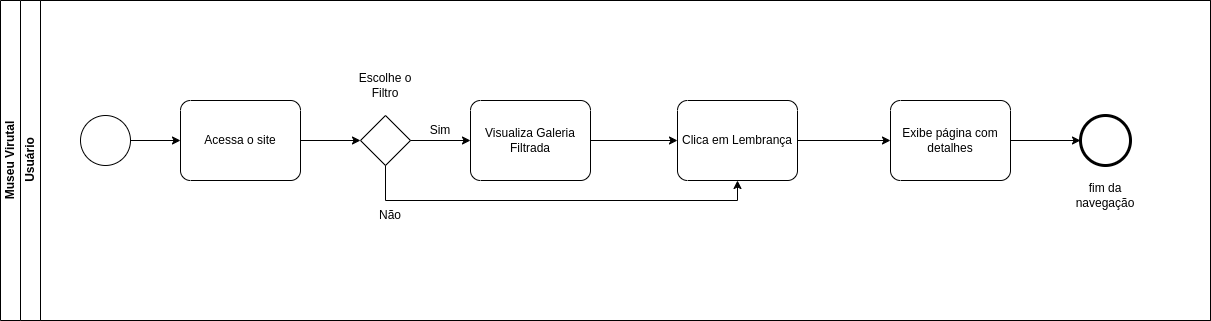

The diagram above was exported from draw.io. Its source (the exported page's mxGraphModel, read from the mxfile embedded in the PNG):
<mxGraphModel dx="1428" dy="693" grid="1" gridSize="10" guides="1" tooltips="1" connect="1" arrows="1" fold="1" page="1" pageScale="1" pageWidth="827" pageHeight="1169" math="0" shadow="0">
  <root>
    <mxCell id="0" />
    <mxCell id="1" parent="0" />
    <mxCell id="TzrqZ3IiAnHpxxPaRNcw-1" value="Museu Virutal" style="swimlane;html=1;childLayout=stackLayout;resizeParent=1;resizeParentMax=0;horizontal=0;startSize=20;horizontalStack=0;whiteSpace=wrap;" parent="1" vertex="1">
      <mxGeometry x="150" y="150" width="1210" height="320" as="geometry" />
    </mxCell>
    <mxCell id="TzrqZ3IiAnHpxxPaRNcw-2" value="Usuário" style="swimlane;html=1;startSize=20;horizontal=0;" parent="TzrqZ3IiAnHpxxPaRNcw-1" vertex="1">
      <mxGeometry x="20" width="1190" height="320" as="geometry" />
    </mxCell>
    <mxCell id="TzrqZ3IiAnHpxxPaRNcw-6" value="Acessa o site" style="points=[[0.25,0,0],[0.5,0,0],[0.75,0,0],[1,0.25,0],[1,0.5,0],[1,0.75,0],[0.75,1,0],[0.5,1,0],[0.25,1,0],[0,0.75,0],[0,0.5,0],[0,0.25,0]];shape=mxgraph.bpmn.task2;whiteSpace=wrap;rectStyle=rounded;size=10;html=1;container=1;expand=0;collapsible=0;taskMarker=abstract;" parent="TzrqZ3IiAnHpxxPaRNcw-2" vertex="1">
      <mxGeometry x="160" y="100" width="120" height="80" as="geometry" />
    </mxCell>
    <mxCell id="TzrqZ3IiAnHpxxPaRNcw-7" value="" style="points=[[0.145,0.145,0],[0.5,0,0],[0.855,0.145,0],[1,0.5,0],[0.855,0.855,0],[0.5,1,0],[0.145,0.855,0],[0,0.5,0]];shape=mxgraph.bpmn.event;html=1;verticalLabelPosition=bottom;labelBackgroundColor=#ffffff;verticalAlign=top;align=center;perimeter=ellipsePerimeter;outlineConnect=0;aspect=fixed;outline=standard;symbol=general;" parent="TzrqZ3IiAnHpxxPaRNcw-2" vertex="1">
      <mxGeometry x="60" y="115" width="50" height="50" as="geometry" />
    </mxCell>
    <mxCell id="TzrqZ3IiAnHpxxPaRNcw-8" style="edgeStyle=orthogonalEdgeStyle;rounded=0;orthogonalLoop=1;jettySize=auto;html=1;entryX=0;entryY=0.5;entryDx=0;entryDy=0;entryPerimeter=0;" parent="TzrqZ3IiAnHpxxPaRNcw-2" source="TzrqZ3IiAnHpxxPaRNcw-7" target="TzrqZ3IiAnHpxxPaRNcw-6" edge="1">
      <mxGeometry relative="1" as="geometry" />
    </mxCell>
    <mxCell id="TzrqZ3IiAnHpxxPaRNcw-24" style="edgeStyle=orthogonalEdgeStyle;rounded=0;orthogonalLoop=1;jettySize=auto;html=1;" parent="TzrqZ3IiAnHpxxPaRNcw-2" source="TzrqZ3IiAnHpxxPaRNcw-18" target="TzrqZ3IiAnHpxxPaRNcw-23" edge="1">
      <mxGeometry relative="1" as="geometry" />
    </mxCell>
    <mxCell id="TzrqZ3IiAnHpxxPaRNcw-18" value="Visualiza Galeria Filtrada" style="points=[[0.25,0,0],[0.5,0,0],[0.75,0,0],[1,0.25,0],[1,0.5,0],[1,0.75,0],[0.75,1,0],[0.5,1,0],[0.25,1,0],[0,0.75,0],[0,0.5,0],[0,0.25,0]];shape=mxgraph.bpmn.task2;whiteSpace=wrap;rectStyle=rounded;size=10;html=1;container=1;expand=0;collapsible=0;taskMarker=abstract;" parent="TzrqZ3IiAnHpxxPaRNcw-2" vertex="1">
      <mxGeometry x="450" y="100" width="120" height="80" as="geometry" />
    </mxCell>
    <mxCell id="TzrqZ3IiAnHpxxPaRNcw-19" value="" style="points=[[0.25,0.25,0],[0.5,0,0],[0.75,0.25,0],[1,0.5,0],[0.75,0.75,0],[0.5,1,0],[0.25,0.75,0],[0,0.5,0]];shape=mxgraph.bpmn.gateway2;html=1;verticalLabelPosition=bottom;labelBackgroundColor=#ffffff;verticalAlign=top;align=center;perimeter=rhombusPerimeter;outlineConnect=0;outline=none;symbol=none;" parent="TzrqZ3IiAnHpxxPaRNcw-2" vertex="1">
      <mxGeometry x="340" y="115" width="50" height="50" as="geometry" />
    </mxCell>
    <mxCell id="TzrqZ3IiAnHpxxPaRNcw-20" style="edgeStyle=orthogonalEdgeStyle;rounded=0;orthogonalLoop=1;jettySize=auto;html=1;entryX=0;entryY=0.5;entryDx=0;entryDy=0;entryPerimeter=0;" parent="TzrqZ3IiAnHpxxPaRNcw-2" source="TzrqZ3IiAnHpxxPaRNcw-6" target="TzrqZ3IiAnHpxxPaRNcw-19" edge="1">
      <mxGeometry relative="1" as="geometry" />
    </mxCell>
    <mxCell id="TzrqZ3IiAnHpxxPaRNcw-21" style="edgeStyle=orthogonalEdgeStyle;rounded=0;orthogonalLoop=1;jettySize=auto;html=1;entryX=0;entryY=0.5;entryDx=0;entryDy=0;entryPerimeter=0;" parent="TzrqZ3IiAnHpxxPaRNcw-2" source="TzrqZ3IiAnHpxxPaRNcw-19" target="TzrqZ3IiAnHpxxPaRNcw-18" edge="1">
      <mxGeometry relative="1" as="geometry" />
    </mxCell>
    <mxCell id="TzrqZ3IiAnHpxxPaRNcw-22" value="Escolhe o Filtro" style="text;html=1;align=center;verticalAlign=middle;whiteSpace=wrap;rounded=0;" parent="TzrqZ3IiAnHpxxPaRNcw-2" vertex="1">
      <mxGeometry x="335" y="70" width="60" height="30" as="geometry" />
    </mxCell>
    <mxCell id="TzrqZ3IiAnHpxxPaRNcw-23" value="Clica em Lembrança" style="points=[[0.25,0,0],[0.5,0,0],[0.75,0,0],[1,0.25,0],[1,0.5,0],[1,0.75,0],[0.75,1,0],[0.5,1,0],[0.25,1,0],[0,0.75,0],[0,0.5,0],[0,0.25,0]];shape=mxgraph.bpmn.task2;whiteSpace=wrap;rectStyle=rounded;size=10;html=1;container=1;expand=0;collapsible=0;taskMarker=abstract;" parent="TzrqZ3IiAnHpxxPaRNcw-2" vertex="1">
      <mxGeometry x="657" y="100" width="120" height="80" as="geometry" />
    </mxCell>
    <mxCell id="TzrqZ3IiAnHpxxPaRNcw-25" style="edgeStyle=orthogonalEdgeStyle;rounded=0;orthogonalLoop=1;jettySize=auto;html=1;entryX=0.5;entryY=1;entryDx=0;entryDy=0;entryPerimeter=0;" parent="TzrqZ3IiAnHpxxPaRNcw-2" source="TzrqZ3IiAnHpxxPaRNcw-19" target="TzrqZ3IiAnHpxxPaRNcw-23" edge="1">
      <mxGeometry relative="1" as="geometry">
        <Array as="points">
          <mxPoint x="365" y="200" />
          <mxPoint x="717" y="200" />
        </Array>
      </mxGeometry>
    </mxCell>
    <mxCell id="TzrqZ3IiAnHpxxPaRNcw-26" value="Exibe página com detalhes" style="points=[[0.25,0,0],[0.5,0,0],[0.75,0,0],[1,0.25,0],[1,0.5,0],[1,0.75,0],[0.75,1,0],[0.5,1,0],[0.25,1,0],[0,0.75,0],[0,0.5,0],[0,0.25,0]];shape=mxgraph.bpmn.task2;whiteSpace=wrap;rectStyle=rounded;size=10;html=1;container=1;expand=0;collapsible=0;taskMarker=abstract;" parent="TzrqZ3IiAnHpxxPaRNcw-2" vertex="1">
      <mxGeometry x="870" y="100" width="120" height="80" as="geometry" />
    </mxCell>
    <mxCell id="TzrqZ3IiAnHpxxPaRNcw-27" style="edgeStyle=orthogonalEdgeStyle;rounded=0;orthogonalLoop=1;jettySize=auto;html=1;entryX=0;entryY=0.5;entryDx=0;entryDy=0;entryPerimeter=0;" parent="TzrqZ3IiAnHpxxPaRNcw-2" source="TzrqZ3IiAnHpxxPaRNcw-23" target="TzrqZ3IiAnHpxxPaRNcw-26" edge="1">
      <mxGeometry relative="1" as="geometry" />
    </mxCell>
    <mxCell id="TzrqZ3IiAnHpxxPaRNcw-28" value="" style="points=[[0.145,0.145,0],[0.5,0,0],[0.855,0.145,0],[1,0.5,0],[0.855,0.855,0],[0.5,1,0],[0.145,0.855,0],[0,0.5,0]];shape=mxgraph.bpmn.event;html=1;verticalLabelPosition=bottom;labelBackgroundColor=#ffffff;verticalAlign=top;align=center;perimeter=ellipsePerimeter;outlineConnect=0;aspect=fixed;outline=end;symbol=terminate2;" parent="TzrqZ3IiAnHpxxPaRNcw-2" vertex="1">
      <mxGeometry x="1060" y="115" width="50" height="50" as="geometry" />
    </mxCell>
    <mxCell id="TzrqZ3IiAnHpxxPaRNcw-29" style="edgeStyle=orthogonalEdgeStyle;rounded=0;orthogonalLoop=1;jettySize=auto;html=1;entryX=0;entryY=0.5;entryDx=0;entryDy=0;entryPerimeter=0;" parent="TzrqZ3IiAnHpxxPaRNcw-2" source="TzrqZ3IiAnHpxxPaRNcw-26" target="TzrqZ3IiAnHpxxPaRNcw-28" edge="1">
      <mxGeometry relative="1" as="geometry" />
    </mxCell>
    <mxCell id="TzrqZ3IiAnHpxxPaRNcw-30" value="fim da navegação" style="text;html=1;align=center;verticalAlign=middle;whiteSpace=wrap;rounded=0;" parent="TzrqZ3IiAnHpxxPaRNcw-2" vertex="1">
      <mxGeometry x="1055" y="180" width="60" height="30" as="geometry" />
    </mxCell>
    <mxCell id="TzrqZ3IiAnHpxxPaRNcw-31" value="Sim" style="text;html=1;align=center;verticalAlign=middle;whiteSpace=wrap;rounded=0;" parent="TzrqZ3IiAnHpxxPaRNcw-2" vertex="1">
      <mxGeometry x="390" y="115" width="60" height="30" as="geometry" />
    </mxCell>
    <mxCell id="TzrqZ3IiAnHpxxPaRNcw-51" value="Não" style="text;html=1;align=center;verticalAlign=middle;whiteSpace=wrap;rounded=0;" parent="TzrqZ3IiAnHpxxPaRNcw-2" vertex="1">
      <mxGeometry x="340" y="200" width="60" height="30" as="geometry" />
    </mxCell>
  </root>
</mxGraphModel>